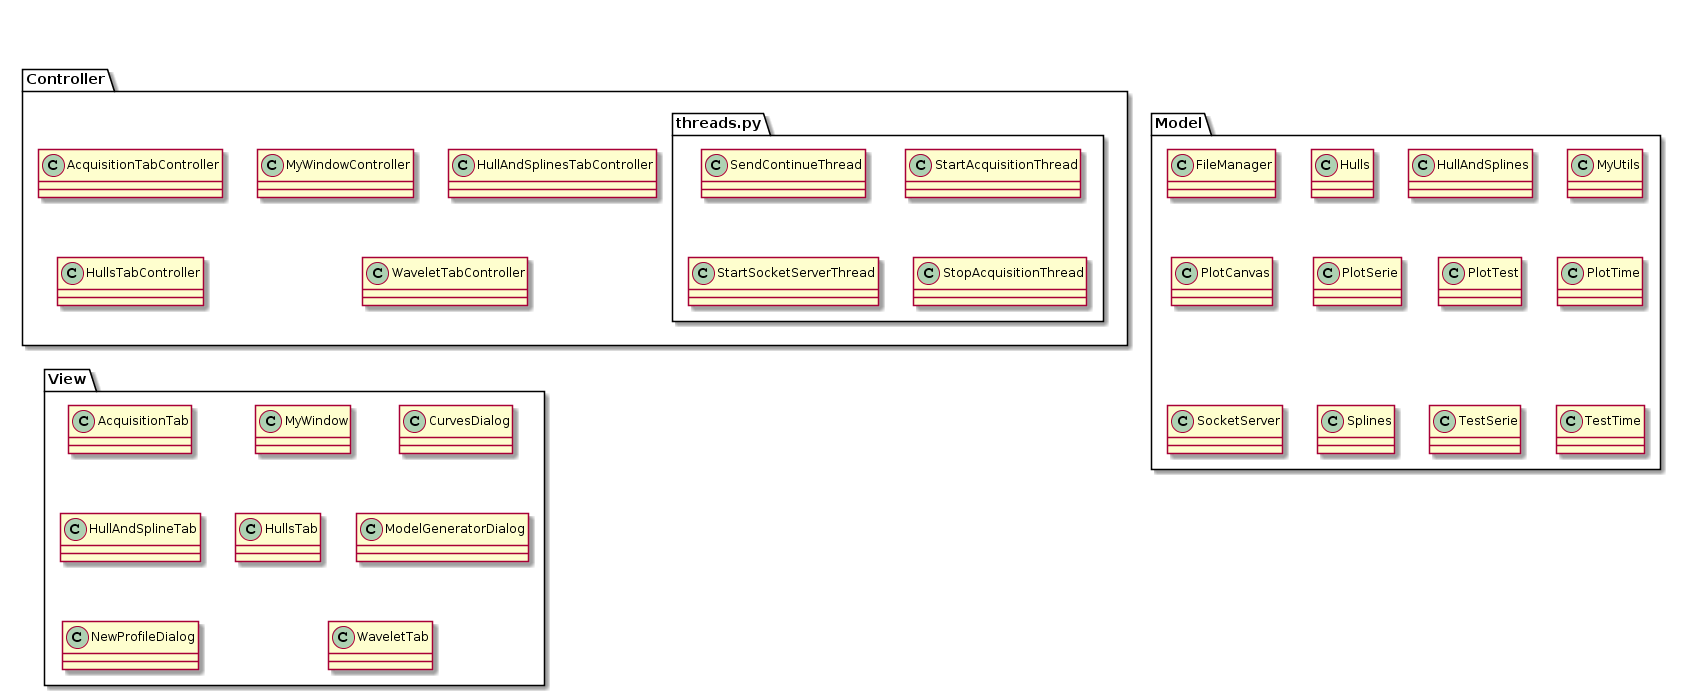

The diagram above was rendered by PlantUML. Its source (embedded in the PNG):
@startuml
package Controller {
	class AcquisitionTabController
	class MyWindowController
	class HullAndSplinesTabController
	class HullsTabController
	class WaveletTabController
	package threads.py {
		class SendContinueThread
		class StartAcquisitionThread
		class StartSocketServerThread
		class StopAcquisitionThread
	}
}

package Model {
	class FileManager
	class Hulls
	class HullAndSplines
	class MyUtils
	class PlotCanvas
	class PlotSerie
	class PlotTest
	class PlotTime
	class SocketServer
	class Splines
	class TestSerie
	class TestTime
}

package View {
	class AcquisitionTab
	class MyWindow 
	class CurvesDialog
	class HullAndSplineTab
	class HullsTab
	class ModelGeneratorDialog
	class NewProfileDialog
	class WaveletTab
} 

@enduml